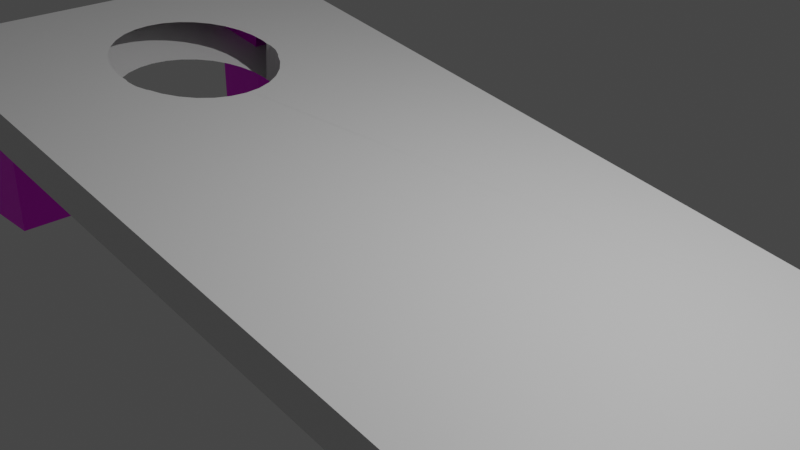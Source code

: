# Source: cornhole.blend  (saved by Blender 2.90.8; exported with 4.5.12 LTS)
import bpy
from mathutils import Matrix  # noqa: F401  (used for matrix-valued properties, if any)

bpy.ops.wm.read_factory_settings(use_empty=True)
scene = bpy.context.scene
scene.name = 'Scene'

# ---- collections
col_collection = bpy.data.collections.new('Collection'); scene.collection.children.link(col_collection)

# ---- images (referenced by path relative to the original .blend; pixels are not part of the script)
import os
ASSET_DIR = os.environ.get("B2B_ASSET_DIR", "")  # directory of the original .blend (textures are referenced by path, not embedded)
HERE = os.path.dirname(os.path.abspath(__file__))  # packed textures are extracted next to this script under _unpacked/

def load_image(name, relpath, width, height, colorspace="sRGB"):
    """Load a texture the original file referenced (path relative to the .blend, or extracted next to this script)."""
    p = next((c for c in (os.path.join(HERE, relpath), os.path.join(ASSET_DIR, relpath)) if relpath and os.path.exists(c)), "")
    if p:
        img = bpy.data.images.load(p, check_existing=True)
        img.name = name
    else:  # same state as the original file: an image datablock whose file is absent (Cycles renders it pink)
        img = bpy.data.images.new(name, width, height)
        img.source = "FILE"
        img.filepath = "//" + (relpath or name)
    img.colorspace_settings.name = colorspace
    return img
img_material_001_base_color = load_image('Material.001 Base Color', 'missing.png', 1024, 1024, 'sRGB')

# ---- materials (node trees are filled in below, after node groups)
mat_material = bpy.data.materials.new('Material')
mat_material.alpha_threshold = 0.0
mat_material.use_transparent_shadow = False
mat_material.line_color = (0.0, 0.0, 0.0, 1.0)
mat_material_001 = bpy.data.materials.new('Material.001')
mat_material_001.use_transparent_shadow = False

# ---- material node trees
mat_material.use_nodes = True; mat_material.node_tree.nodes.clear()
_N = mat_material.node_tree.nodes; _L = mat_material.node_tree.links
n0 = _N.new('ShaderNodeOutputMaterial'); n0.name = 'Material Output'; n0.location = (300, 300)
n1 = _N.new('ShaderNodeBsdfPrincipled'); n1.name = 'Principled BSDF'; n1.location = (10, 300)
n1.distribution = 'GGX'
n1.subsurface_method = 'BURLEY'
n1.inputs[2].default_value = 0.4
n1.inputs[3].default_value = 1.45
n1.inputs[27].default_value = (0.0, 0.0, 0.0, 1.0)
n1.inputs[28].default_value = 1.0
_L.new(n1.outputs[0], n0.inputs[0])
n0.is_active_output = True
mat_material_001.use_nodes = True; mat_material_001.node_tree.nodes.clear()
_N = mat_material_001.node_tree.nodes; _L = mat_material_001.node_tree.links
n0 = _N.new('ShaderNodeBsdfPrincipled'); n0.name = 'Principled BSDF'; n0.location = (10, 300)
n0.distribution = 'GGX'
n0.subsurface_method = 'BURLEY'
n0.inputs[3].default_value = 1.45
n0.inputs[27].default_value = (0.0, 0.0, 0.0, 1.0)
n0.inputs[28].default_value = 1.0
n1 = _N.new('ShaderNodeOutputMaterial'); n1.name = 'Material Output'; n1.location = (300, 300)
n2 = _N.new('ShaderNodeTexImage'); n2.name = 'Image Texture'; n2.location = (-280, 280)
n2.image = img_material_001_base_color
_L.new(n0.outputs[0], n1.inputs[0])
_L.new(n2.outputs[0], n0.inputs[0])
n1.is_active_output = True

# ---- world
world_world = bpy.data.worlds.new('World'); scene.world = world_world
world_world.use_nodes = True; world_world.node_tree.nodes.clear()
_N = world_world.node_tree.nodes; _L = world_world.node_tree.links
n0 = _N.new('ShaderNodeOutputWorld'); n0.name = 'World Output'; n0.location = (300, 300)
n1 = _N.new('ShaderNodeBackground'); n1.name = 'Background'; n1.location = (10, 300)
n1.inputs[0].default_value = (0.05088, 0.05088, 0.05088, 1.0)
_L.new(n1.outputs[0], n0.inputs[0])
n0.is_active_output = True
world_world.color = (0.05088, 0.05088, 0.05088)
world_world.use_sun_shadow = False
world_world.sun_shadow_jitter_overblur = 0.0

# ---- cameras
cam_camera = bpy.data.cameras.new('Camera')
cam_camera.clip_end = 100.0
cam_camera.ortho_scale = 7.314

# ---- lights
light_light = bpy.data.lights.new('Light', 'POINT')
light_light.transmission_factor = 0.0
light_light.energy = 1000.0
light_light.shadow_soft_size = 0.1
light_light.shadow_maximum_resolution = 0.006
light_light.use_absolute_resolution = True

# ---- meshes
me_cube = bpy.data.meshes.new('Cube')
me_cube.from_pydata([(1.0, 1.0, 1.0), (1.0, 1.0, -1.0), (1.0, -1.0, 1.0), (1.0, -1.0, -1.0), (-1.0, 1.0, 1.0), (-1.0, 1.0, -1.0), (-1.0, -1.0, 1.0), (-1.0, -1.0, -1.0), (-0.5849, 0.3696, 1.0), (-0.6077, 0.3923, 1.0), (-0.5849, -0.3696, 1.0), (-0.6077, -0.3923, 1.0), (-0.6315, -0.4, 1.0), (-0.6315, -0.4, -1.0), (-0.6315, 0.4, 1.0), (-0.6315, 0.4, -1.0), (-0.5619, 0.3696, 1.0), (-0.5619, 0.3696, -1.0), (-0.596, 0.3923, 1.0), (-0.596, 0.3923, -1.0), (-0.5029, 0.2828, 1.0), (-0.5029, 0.2828, -1.0), (-0.5305, -0.3326, -1.0), (-0.5619, -0.3696, -1.0), (-0.4803, 0.2222, 1.0), (-0.4803, 0.2222, -1.0), (-0.596, -0.3923, -1.0), (-0.4532, -0.07804, -1.0), (-0.4514, -0.0386, -1.0), (-0.5029, -0.2828, -1.0), (-0.4635, -0.1531, -1.0), (-0.4497, 3.02e-08, -1.0), (-0.4532, 0.07804, 1.0), (-0.4532, 0.07804, -1.0), (-0.5305, 0.3326, 1.0), (-0.5305, 0.3326, -1.0), (-0.4514, 0.0386, 1.0), (-0.4635, 0.1531, 1.0), (-0.4635, 0.1531, -1.0), (-0.4803, -0.2222, -1.0), (-0.4777, -0.07804, 1.0), (-0.4624, -0.07804, -1.0), (-0.4742, 3.02e-08, 1.0), (-0.4588, 3.02e-08, -1.0), (-0.4603, -0.03271, -1.0), (-0.4752, 0.02281, 1.0), (-0.4882, -0.1531, 1.0), (-0.4729, -0.1531, -1.0), (-0.4777, 0.07804, 1.0), (-0.4624, 0.07804, -1.0), (-0.5053, -0.2222, 1.0), (-0.4899, -0.2222, -1.0), (-0.4882, 0.1531, 1.0), (-0.4729, 0.1531, -1.0), (-0.5283, -0.2828, 1.0), (-0.5129, -0.2828, -1.0), (-0.5053, 0.2222, 1.0), (-0.4899, 0.2222, -1.0), (-0.5283, 0.2828, 1.0), (-0.5129, 0.2828, -1.0), (-0.5562, -0.3326, 1.0), (-0.5409, -0.3326, -1.0), (-0.5849, -0.3696, 0.5719), (-0.5785, -0.3583, 1.0), (-0.5728, -0.3696, -1.0), (-0.5562, 0.3326, 1.0), (-0.5785, 0.3583, 1.0), (-0.5409, 0.3326, -1.0), (-0.5849, 0.3696, 0.5719), (-0.5728, 0.3696, -1.0), (-0.6077, -0.3923, -0.9593), (-0.6074, -0.3923, -1.0), (-0.6077, 0.3923, -0.9593), (-0.6074, 0.3923, -1.0), (-0.6083, -0.3925, -1.0), (-0.645, -0.3971, 1.0), (-0.6424, -0.3965, 1.0), (-0.6588, -0.4, 1.0), (-0.6374, -0.3987, -1.0), (-0.6362, -0.3985, -1.0), (-0.6434, -0.4, -1.0), (-0.6508, 0.3983, 1.0), (-0.6424, 0.3965, 1.0), (-0.645, 0.3971, 1.0), (-0.6083, 0.3925, -1.0), (-0.6948, -0.3923, 1.0), (-0.6794, -0.3923, -1.0), (-0.6588, 0.4, 1.0), (-0.6362, 0.3985, -1.0), (-0.6374, 0.3987, -1.0), (-0.6434, 0.4, -1.0), (-0.6948, 0.3923, 1.0), (-0.6794, 0.3923, -1.0), (-0.7295, -0.3696, 1.0), (-0.7141, -0.3696, -1.0), (-0.7295, 0.3696, 1.0), (-0.7141, 0.3696, -1.0), (-0.7614, -0.3326, 1.0), (-0.746, -0.3326, -1.0), (-0.7614, 0.3326, 1.0), (-0.746, 0.3326, -1.0), (-0.7894, -0.2828, 1.0), (-0.774, -0.2828, -1.0), (-0.7894, 0.2828, 1.0), (-0.774, 0.2828, -1.0), (-0.8123, -0.2222, 1.0), (-0.7969, -0.2222, -1.0), (-0.8123, 0.2222, 1.0), (-0.8098, 0.2289, 1.0), (-0.7969, 0.2222, -1.0), (-0.8025, 0.1995, -1.0), (-0.8294, -0.1531, 1.0), (-0.814, -0.1531, -1.0), (-0.8294, 0.1531, 1.0), (-0.814, 0.1531, -1.0), (-0.8399, -0.07804, 1.0), (-0.8245, -0.07804, -1.0), (-0.8399, 0.07804, 1.0), (-0.8245, 0.07804, -1.0), (-0.8434, 3.862e-07, 1.0), (-0.8281, 3.862e-07, -1.0)], [], [(0, 4, 108, 103, 99, 95, 91, 87, 81, 82, 14, 18, 16, 34, 20, 24, 37, 32, 36), (3, 2, 6, 7), (7, 6, 4, 5), (5, 1, 3, 28, 31, 33, 38, 25, 21, 35, 17, 19, 15, 88, 90, 92, 96, 100, 104, 109, 110), (1, 0, 2, 3), (5, 4, 0, 1), (15, 14, 82, 88), (13, 12, 11, 70, 74), (36, 32, 37, 24, 20, 34, 16, 18, 14, 9, 8, 66, 65, 58, 56, 52, 48, 45), (15, 14, 83, 89), (15, 19, 17, 35, 21, 25, 38, 33, 31, 28, 44, 43, 49, 53, 57, 59, 67, 69, 73, 84), (28, 27, 30, 39, 29, 22, 23, 26, 13, 74, 71, 64, 61, 55, 51, 47, 41, 44), (72, 68, 8, 9), (41, 40, 42, 43, 44), (55, 54, 50, 51), (51, 50, 46, 47), (49, 48, 52, 53), (76, 75, 12), (43, 42, 45, 48, 49), (57, 56, 58, 59), (70, 71, 74), (59, 58, 65, 67), (68, 66, 8), (84, 72, 9, 14, 15), (63, 62, 10), (67, 65, 66, 68, 69), (61, 60, 54, 55), (78, 75, 12, 13), (64, 62, 63, 60, 61), (79, 76, 12, 13), (62, 70, 11, 10), (73, 72, 84), (53, 52, 56, 57), (45, 42, 40, 46, 50, 54, 60, 63, 10, 11, 12, 75, 77, 85, 93, 97, 101, 105, 111, 115, 119, 117, 113, 107, 108, 4, 6, 2, 0, 36), (47, 46, 40, 41), (69, 68, 72, 73), (71, 70, 62, 64), (110, 114, 118, 120, 116, 112, 106, 102, 98, 94, 86, 80, 79, 13, 26, 23, 22, 29, 39, 30, 27, 28, 3, 7, 5)])
_uv = me_cube.uv_layers.new(name='UVMap')
_uv.uv.foreach_set('vector', [0.625, 0.5, 0.875, 0.5, 0.8512, 0.5964, 0.8487, 0.5896, 0.8452, 0.5834, 0.8412, 0.5788, 0.8369, 0.576, 0.8324, 0.575, 0.8314, 0.5752, 0.8303, 0.5754, 0.8289, 0.575, 0.8245, 0.576, 0.8202, 0.5788, 0.8163, 0.5834, 0.8129, 0.5896, 0.81, 0.5972, 0.8079, 0.6059, 0.8066, 0.6152, 0.8064, 0.6202, 0.375, 0.75, 0.625, 0.75, 0.625, 1.0, 0.375, 1.0, 0.375, 0.0, 0.625, 0.0, 0.625, 0.25, 0.375, 0.25, 0.125, 0.5, 0.375, 0.5, 0.375, 0.75, 0.1936, 0.6298, 0.1938, 0.625, 0.1934, 0.6152, 0.1921, 0.6059, 0.19, 0.5972, 0.1871, 0.5896, 0.1837, 0.5834, 0.1798, 0.5788, 0.1755, 0.576, 0.1711, 0.575, 0.1705, 0.5752, 0.1696, 0.575, 0.1651, 0.576, 0.1607, 0.5788, 0.1568, 0.5834, 0.1533, 0.5896, 0.1504, 0.5972, 0.1497, 0.6001, 0.375, 0.5, 0.625, 0.5, 0.625, 0.75, 0.375, 0.75, 0.375, 0.25, 0.625, 0.25, 0.625, 0.5, 0.375, 0.5, 0.0, 0.8431, 0.0, 0.9631, 0.01429, 0.9631, 0.006241, 0.8431, 0.5, 0.8431, 0.5, 0.9631, 0.5312, 0.9631, 0.5312, 0.8455, 0.5305, 0.8431, 0.8064, 0.6202, 0.8066, 0.6152, 0.8079, 0.6059, 0.81, 0.5972, 0.8129, 0.5896, 0.8163, 0.5834, 0.8202, 0.5788, 0.8245, 0.576, 0.8289, 0.575, 0.826, 0.576, 0.8231, 0.5788, 0.8223, 0.5802, 0.8195, 0.5834, 0.816, 0.5896, 0.8132, 0.5972, 0.811, 0.6059, 0.8097, 0.6152, 0.8094, 0.6221, 0.0, 0.8431, 0.0, 0.9631, 0.01195, 0.9631, 0.005219, 0.8431, 0.1711, 0.575, 0.1755, 0.576, 0.1798, 0.5788, 0.1837, 0.5834, 0.1871, 0.5896, 0.19, 0.5972, 0.1921, 0.6059, 0.1934, 0.6152, 0.1938, 0.625, 0.1936, 0.6298, 0.1925, 0.6291, 0.1926, 0.625, 0.1922, 0.6152, 0.1909, 0.6059, 0.1888, 0.5972, 0.1859, 0.5896, 0.1824, 0.5834, 0.1784, 0.5788, 0.1741, 0.576, 0.174, 0.5759, 0.1936, 0.6298, 0.1934, 0.6348, 0.1921, 0.6441, 0.19, 0.6528, 0.1871, 0.6604, 0.1837, 0.6666, 0.1798, 0.6712, 0.1755, 0.674, 0.1711, 0.675, 0.174, 0.6741, 0.1741, 0.674, 0.1784, 0.6712, 0.1824, 0.6666, 0.1859, 0.6604, 0.1888, 0.6528, 0.1909, 0.6441, 0.1922, 0.6348, 0.1925, 0.6291, 0.9688, 0.8455, 0.9375, 0.9374, 0.9375, 0.9631, 0.9688, 0.9631, 0.7188, 0.7257, 0.7188, 0.8475, 0.75, 0.8467, 0.75, 0.7248, 0.7369, 0.7252, 0.625, 0.7377, 0.625, 0.8596, 0.6562, 0.8541, 0.6562, 0.7323, 0.6562, 0.7323, 0.6562, 0.8541, 0.6875, 0.85, 0.6875, 0.7282, 0.7812, 0.7257, 0.7812, 0.8475, 0.8125, 0.85, 0.8125, 0.7282, 0.8303, 0.6746, 0.8306, 0.6746, 0.8289, 0.675, 0.75, 0.7248, 0.75, 0.8467, 0.7591, 0.8469, 0.7812, 0.8475, 0.7812, 0.7257, 0.8438, 0.7323, 0.8438, 0.8541, 0.875, 0.8596, 0.875, 0.7377, 0.5312, 0.7628, 0.5312, 0.7603, 0.5305, 0.7605, 0.875, 0.7377, 0.875, 0.8596, 0.9063, 0.8663, 0.9062, 0.7444, 0.9375, 0.9374, 0.928, 0.9631, 0.9375, 0.9631, 0.9695, 0.8431, 0.9688, 0.8455, 0.9688, 0.9631, 1.0, 0.9631, 1.0, 0.8431, 0.572, 0.9631, 0.5625, 0.9374, 0.5625, 0.9631, 0.9062, 0.7444, 0.9063, 0.8663, 0.928, 0.8716, 0.9375, 0.8478, 0.9375, 0.752, 0.5938, 0.7444, 0.5938, 0.8663, 0.625, 0.8596, 0.625, 0.7377, 0.4948, 0.8431, 0.4881, 0.9631, 0.5, 0.9631, 0.5, 0.8431, 0.5625, 0.752, 0.5625, 0.8478, 0.572, 0.8716, 0.5938, 0.8663, 0.5938, 0.7444, 0.4938, 0.8431, 0.4857, 0.9631, 0.5, 0.9631, 0.5, 0.8431, 0.5625, 0.9374, 0.5312, 0.8455, 0.5312, 0.9631, 0.5625, 0.9631, 0.9688, 0.7603, 0.9688, 0.7628, 0.9695, 0.7605, 0.8125, 0.7282, 0.8125, 0.85, 0.8438, 0.8541, 0.8438, 0.7323, 0.8094, 0.6221, 0.8093, 0.625, 0.8097, 0.6348, 0.811, 0.6441, 0.8132, 0.6528, 0.816, 0.6604, 0.8195, 0.6666, 0.8223, 0.6698, 0.8231, 0.6712, 0.826, 0.674, 0.8289, 0.675, 0.8306, 0.6746, 0.8324, 0.675, 0.8369, 0.674, 0.8412, 0.6712, 0.8452, 0.6666, 0.8487, 0.6604, 0.8515, 0.6528, 0.8537, 0.6441, 0.855, 0.6348, 0.8554, 0.625, 0.855, 0.6152, 0.8537, 0.6059, 0.8515, 0.5972, 0.8512, 0.5964, 0.875, 0.5, 0.875, 0.75, 0.625, 0.75, 0.625, 0.5, 0.8064, 0.6202, 0.6875, 0.7282, 0.6875, 0.85, 0.7188, 0.8475, 0.7188, 0.7257, 0.9375, 0.752, 0.9375, 0.8478, 0.9688, 0.7628, 0.9688, 0.7603, 0.5312, 0.7603, 0.5312, 0.7628, 0.5625, 0.8478, 0.5625, 0.752, 0.1497, 0.6001, 0.1483, 0.6059, 0.1469, 0.6152, 0.1465, 0.625, 0.1469, 0.6348, 0.1483, 0.6441, 0.1504, 0.6528, 0.1533, 0.6604, 0.1568, 0.6666, 0.1607, 0.6712, 0.1651, 0.674, 0.1696, 0.675, 0.1705, 0.6748, 0.1711, 0.675, 0.1755, 0.674, 0.1798, 0.6712, 0.1837, 0.6666, 0.1871, 0.6604, 0.19, 0.6528, 0.1921, 0.6441, 0.1934, 0.6348, 0.1936, 0.6298, 0.375, 0.75, 0.125, 0.75, 0.125, 0.5])
me_cube.materials.append(mat_material)
me_cube.use_remesh_preserve_volume = False
me_cube.use_remesh_preserve_attributes = False
me_cube.use_mirror_vertex_groups = False
me_cube.update()
me_cube_001 = bpy.data.meshes.new('Cube.001')
me_cube_001.from_pydata([(-1.0, -1.0, -1.0), (-1.0, -1.0, 1.0), (-1.0, 1.0, -1.0), (-1.0, 1.0, 1.0), (1.0, -1.0, -1.0), (1.0, -1.0, 1.0), (1.0, 1.0, -1.0), (1.0, 1.0, 1.0)], [], [(0, 1, 3, 2), (2, 3, 7, 6), (6, 7, 5, 4), (4, 5, 1, 0), (2, 6, 4, 0), (7, 3, 1, 5)])
_uv = me_cube_001.uv_layers.new(name='UVMap')
_uv.uv.foreach_set('vector', [0.375, 0.0, 0.625, 0.0, 0.625, 0.25, 0.375, 0.25, 0.375, 0.25, 0.625, 0.25, 0.625, 0.5, 0.375, 0.5, 0.375, 0.5, 0.625, 0.5, 0.625, 0.75, 0.375, 0.75, 0.375, 0.75, 0.625, 0.75, 0.625, 1.0, 0.375, 1.0, 0.125, 0.5, 0.375, 0.5, 0.375, 0.75, 0.125, 0.75, 0.625, 0.5, 0.875, 0.5, 0.875, 0.75, 0.625, 0.75])
me_cube_001.materials.append(mat_material_001)
me_cube_001.use_remesh_fix_poles = True
me_cube_001.use_remesh_preserve_attributes = False
me_cube_001.use_mirror_vertex_groups = False
me_cube_001.update()

# ---- objects
ob_cube = bpy.data.objects.new('Cube', me_cube)
ob_light = bpy.data.objects.new('Light', light_light)
ob_camera = bpy.data.objects.new('Camera', cam_camera)
ob_cube_001 = bpy.data.objects.new('Cube.001', me_cube_001)

# ---- transforms, parenting, visibility, modifiers, constraints
ob_cube.location = (0.0, 0.0, 0.0)
ob_cube.rotation_euler = (0.0, 0.1745, 0.0)
ob_cube.scale = (5.5, 2.5, 0.24)
ob_cube.lock_rotations_4d = False
ob_cube.empty_display_type = 'ARROWS'
ob_cube.lineart.crease_threshold = 0.0
_m = ob_cube.modifiers.new('Bevel', 'BEVEL')
_m.width = 0.04
_m.width_pct = 0.04
_m.segments = 14
_m.limit_method = 'NONE'
ob_light.location = (4.076, 1.005, 5.904)
ob_light.rotation_euler = (0.6503, 0.05522, 1.866)
ob_light.lock_rotations_4d = False
ob_light.empty_display_type = 'ARROWS'
ob_light.color = (0.0, 0.0, 0.0, 0.0)
ob_light.lineart.crease_threshold = 0.0
ob_camera.location = (7.359, -6.926, 4.958)
ob_camera.rotation_euler = (1.109, 0.0, 0.8149)
ob_camera.lock_rotations_4d = False
ob_camera.empty_display_type = 'ARROWS'
ob_camera.color = (0.0, 0.0, 0.0, 0.0)
ob_camera.display_type = 'WIRE'
ob_camera.lineart.crease_threshold = 0.0
ob_cube_001.location = (-4.683, 1.763, 0.0)
ob_cube_001.scale = (0.3849, -0.3155, 1.0)
ob_cube_001.lineart.crease_threshold = 0.0
_m = ob_cube_001.modifiers.new('Mirror', 'MIRROR')
_m.use_axis = (False, True, False)
_m.mirror_object = ob_cube

# ---- collection membership
col_collection.objects.link(ob_cube)
col_collection.objects.link(ob_light)
col_collection.objects.link(ob_camera)
col_collection.objects.link(ob_cube_001)

# ---- scene / render settings (as saved in the file)
scene.camera = ob_camera
scene.frame_start = 1; scene.frame_end = 250; scene.frame_set(1)
scene.render.engine = 'BLENDER_EEVEE_NEXT'
scene.cycles.use_denoising = False
scene.cycles.samples = 128
scene.cycles.sampling_pattern = 'TABULATED_SOBOL'
scene.cycles.use_adaptive_sampling = False
scene.cycles.use_light_tree = False
scene.view_settings.view_transform = 'Filmic'
bpy.context.view_layer.update()
